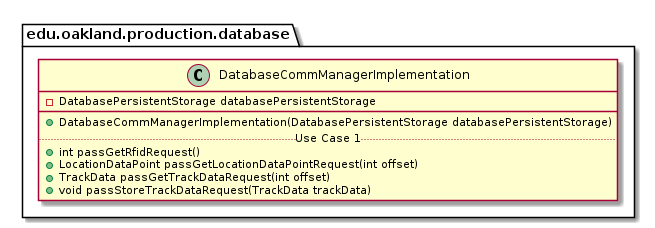

The diagram above was rendered by PlantUML. Its source (embedded in the PNG):
@startuml DatabaseCommManagerImplementation

package edu.oakland.production.database {
    class DatabaseCommManagerImplementation {
        - DatabasePersistentStorage databasePersistentStorage
        __
        + DatabaseCommManagerImplementation(DatabasePersistentStorage databasePersistentStorage)
        .. Use Case 1 ..
        + int passGetRfidRequest()
        + LocationDataPoint passGetLocationDataPointRequest(int offset)
        + TrackData passGetTrackDataRequest(int offset)
        + void passStoreTrackDataRequest(TrackData trackData)
    }
}

@enduml